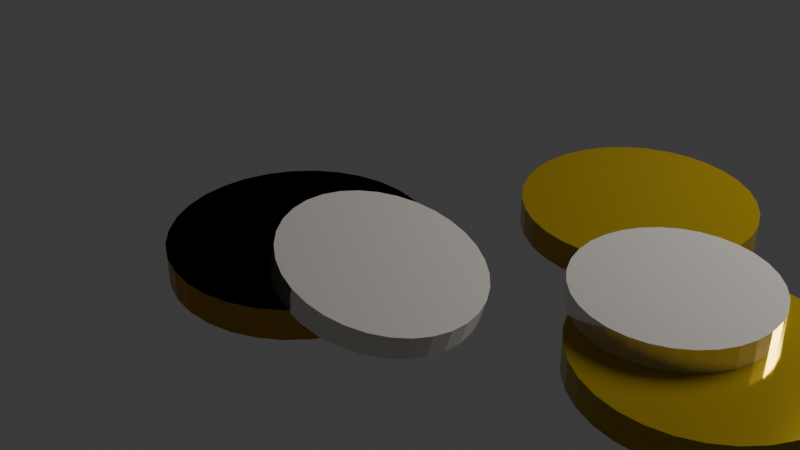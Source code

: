# Source: coins.blend  (saved by Blender 4.5.90; exported with 4.5.12 LTS)
import bpy
from mathutils import Matrix  # noqa: F401  (used for matrix-valued properties, if any)

bpy.ops.wm.read_factory_settings(use_empty=True)
scene = bpy.context.scene
scene.name = 'Scene'

# ---- collections
col_environment = bpy.data.collections.new('Environment'); scene.collection.children.link(col_environment)

# ---- materials (node trees are filled in below, after node groups)
mat_material = bpy.data.materials.new('Material')
mat_material_004 = bpy.data.materials.new('Material.004')
mat_material_005 = bpy.data.materials.new('Material.005')
mat_material_006 = bpy.data.materials.new('Material.006')
mat_material_007 = bpy.data.materials.new('Material.007')
mat_material_008 = bpy.data.materials.new('Material.008')

# ---- material node trees
mat_material.use_nodes = True; mat_material.node_tree.nodes.clear()
_N = mat_material.node_tree.nodes; _L = mat_material.node_tree.links
n0 = _N.new('ShaderNodeBsdfPrincipled'); n0.name = 'Principled BSDF'; n0.location = (10, 300)
n0.inputs[0].default_value = (0.3864, 0.2623, 0.01096, 1.0)
n0.inputs[1].default_value = 0.8
n0.inputs[2].default_value = 0.1
n1 = _N.new('ShaderNodeOutputMaterial'); n1.name = 'Material Output'; n1.location = (300, 300)
_L.new(n0.outputs[0], n1.inputs[0])
n1.is_active_output = True
mat_material_004.use_nodes = True; mat_material_004.node_tree.nodes.clear()
_N = mat_material_004.node_tree.nodes; _L = mat_material_004.node_tree.links
n0 = _N.new('ShaderNodeBsdfPrincipled'); n0.name = 'Principled BSDF'; n0.location = (10, 300)
n0.inputs[0].default_value = (0.8009, 0.4446, 0.0, 1.0)
n0.inputs[1].default_value = 0.8
n0.inputs[2].default_value = 0.1
n1 = _N.new('ShaderNodeOutputMaterial'); n1.name = 'Material Output'; n1.location = (300, 300)
_L.new(n0.outputs[0], n1.inputs[0])
n1.is_active_output = True
mat_material_005.use_nodes = True; mat_material_005.node_tree.nodes.clear()
_N = mat_material_005.node_tree.nodes; _L = mat_material_005.node_tree.links
n0 = _N.new('ShaderNodeBsdfPrincipled'); n0.name = 'Principled BSDF'; n0.location = (10, 300)
n0.inputs[0].default_value = (0.8009, 0.7475, 0.6872, 1.0)
n0.inputs[1].default_value = 0.8
n0.inputs[2].default_value = 0.1
n1 = _N.new('ShaderNodeOutputMaterial'); n1.name = 'Material Output'; n1.location = (300, 300)
_L.new(n0.outputs[0], n1.inputs[0])
n1.is_active_output = True
mat_material_006.use_nodes = True; mat_material_006.node_tree.nodes.clear()
_N = mat_material_006.node_tree.nodes; _L = mat_material_006.node_tree.links
n0 = _N.new('ShaderNodeBsdfPrincipled'); n0.name = 'Principled BSDF'; n0.location = (10, 300)
n0.inputs[0].default_value = (0.8009, 0.7475, 0.6872, 1.0)
n0.inputs[1].default_value = 0.8
n0.inputs[2].default_value = 0.1
n1 = _N.new('ShaderNodeOutputMaterial'); n1.name = 'Material Output'; n1.location = (300, 300)
_L.new(n0.outputs[0], n1.inputs[0])
n1.is_active_output = True
mat_material_007.use_nodes = True; mat_material_007.node_tree.nodes.clear()
_N = mat_material_007.node_tree.nodes; _L = mat_material_007.node_tree.links
n0 = _N.new('ShaderNodeBsdfPrincipled'); n0.name = 'Principled BSDF'; n0.location = (10, 300)
n0.inputs[0].default_value = (0.3864, 0.2623, 0.01096, 1.0)
n0.inputs[1].default_value = 0.8
n0.inputs[2].default_value = 0.1
n1 = _N.new('ShaderNodeOutputMaterial'); n1.name = 'Material Output'; n1.location = (300, 300)
_L.new(n0.outputs[0], n1.inputs[0])
n1.is_active_output = True
mat_material_008.use_nodes = True; mat_material_008.node_tree.nodes.clear()
_N = mat_material_008.node_tree.nodes; _L = mat_material_008.node_tree.links
n0 = _N.new('ShaderNodeBsdfPrincipled'); n0.name = 'Principled BSDF'; n0.location = (10, 300)
n0.inputs[0].default_value = (0.3864, 0.2623, 0.01096, 1.0)
n0.inputs[1].default_value = 0.8
n0.inputs[2].default_value = 0.1
n1 = _N.new('ShaderNodeOutputMaterial'); n1.name = 'Material Output'; n1.location = (300, 300)
_L.new(n0.outputs[0], n1.inputs[0])
n1.is_active_output = True

# ---- world
world_world = bpy.data.worlds.new('World'); scene.world = world_world
world_world.use_nodes = True; world_world.node_tree.nodes.clear()
_N = world_world.node_tree.nodes; _L = world_world.node_tree.links
n0 = _N.new('ShaderNodeOutputWorld'); n0.name = 'World Output'; n0.location = (300, 300)
n1 = _N.new('ShaderNodeBackground'); n1.name = 'Background'; n1.location = (10, 300)
n1.inputs[0].default_value = (0.05088, 0.05088, 0.05088, 1.0)
_L.new(n1.outputs[0], n0.inputs[0])
n0.is_active_output = True
world_world.color = (0.05088, 0.05088, 0.05088)
world_world.sun_shadow_jitter_overblur = 0.0

# ---- cameras
cam_camera = bpy.data.cameras.new('Camera')
cam_camera.clip_end = 100.0
cam_camera.ortho_scale = 7.314

# ---- lights
light_light = bpy.data.lights.new('Light', 'POINT')
light_light.energy = 20.0
light_light.shadow_soft_size = 0.126

# ---- meshes
me_cylinder_001 = bpy.data.meshes.new('Cylinder.001')
me_cylinder_001.from_pydata([(-0.08467, 0.02904, -0.001087), (-0.08467, 0.02904, 0.01395), (-0.07293, 0.02789, -0.001087), (-0.07293, 0.02789, 0.01395), (-0.06165, 0.02446, -0.001087), (-0.06165, 0.02446, 0.01395), (-0.05125, 0.0189, -0.001087), (-0.05125, 0.0189, 0.01395), (-0.04213, 0.01142, -0.001087), (-0.04213, 0.01142, 0.01395), (-0.03465, 0.002308, -0.001087), (-0.03465, 0.002308, 0.01395), (-0.02909, -0.008092, -0.001087), (-0.02909, -0.008092, 0.01395), (-0.02567, -0.01938, -0.001087), (-0.02567, -0.01938, 0.01395), (-0.02452, -0.03111, -0.001087), (-0.02452, -0.03111, 0.01395), (-0.02567, -0.04285, -0.001087), (-0.02567, -0.04285, 0.01395), (-0.02909, -0.05413, -0.001087), (-0.02909, -0.05413, 0.01395), (-0.03465, -0.06453, -0.001087), (-0.03465, -0.06453, 0.01395), (-0.04213, -0.07365, -0.001087), (-0.04213, -0.07365, 0.01395), (-0.05125, -0.08113, -0.001087), (-0.05125, -0.08113, 0.01395), (-0.06165, -0.08669, -0.001087), (-0.06165, -0.08669, 0.01395), (-0.07293, -0.09011, -0.001087), (-0.07293, -0.09011, 0.01395), (-0.08467, -0.09127, -0.001087), (-0.08467, -0.09127, 0.01395), (-0.09641, -0.09011, -0.001087), (-0.09641, -0.09011, 0.01395), (-0.1077, -0.08669, -0.001087), (-0.1077, -0.08669, 0.01395), (-0.1181, -0.08113, -0.001087), (-0.1181, -0.08113, 0.01395), (-0.1272, -0.07365, -0.001087), (-0.1272, -0.07365, 0.01395), (-0.1347, -0.06453, -0.001087), (-0.1347, -0.06453, 0.01395), (-0.1402, -0.05413, -0.001087), (-0.1402, -0.05413, 0.01395), (-0.1437, -0.04285, -0.001087), (-0.1437, -0.04285, 0.01395), (-0.1448, -0.03111, -0.001087), (-0.1448, -0.03111, 0.01395), (-0.1437, -0.01938, -0.001087), (-0.1437, -0.01938, 0.01395), (-0.1402, -0.008092, -0.001087), (-0.1402, -0.008092, 0.01395), (-0.1347, 0.002308, -0.001087), (-0.1347, 0.002308, 0.01395), (-0.1272, 0.01142, -0.001087), (-0.1272, 0.01142, 0.01395), (-0.1181, 0.0189, -0.001087), (-0.1181, 0.0189, 0.01395), (-0.1077, 0.02446, -0.001087), (-0.1077, 0.02446, 0.01395), (-0.09641, 0.02789, -0.001087), (-0.09641, 0.02789, 0.01395), (-0.08467, 0.02904, -0.001087), (-0.08467, 0.02904, 0.01395), (-0.07293, 0.02789, -0.001087), (-0.07293, 0.02789, 0.01395), (-0.06165, 0.02446, -0.001087), (-0.06165, 0.02446, 0.01395), (-0.05125, 0.0189, -0.001087), (-0.05125, 0.0189, 0.01395), (-0.04213, 0.01142, -0.001087), (-0.04213, 0.01142, 0.01395), (-0.03465, 0.002308, -0.001087), (-0.03465, 0.002308, 0.01395), (-0.02909, -0.008092, -0.001087), (-0.02909, -0.008092, 0.01395), (-0.02567, -0.01938, -0.001087), (-0.02567, -0.01938, 0.01395), (-0.02452, -0.03111, -0.001087), (-0.02452, -0.03111, 0.01395), (-0.02567, -0.04285, -0.001087), (-0.02567, -0.04285, 0.01395), (-0.02909, -0.05413, -0.001087), (-0.02909, -0.05413, 0.01395), (-0.03465, -0.06453, -0.001087), (-0.03465, -0.06453, 0.01395), (-0.04213, -0.07365, -0.001087), (-0.04213, -0.07365, 0.01395), (-0.05125, -0.08113, -0.001087), (-0.05125, -0.08113, 0.01395), (-0.06165, -0.08669, -0.001087), (-0.06165, -0.08669, 0.01395), (-0.07293, -0.09011, -0.001087), (-0.07293, -0.09011, 0.01395), (-0.08467, -0.09127, -0.001087), (-0.08467, -0.09127, 0.01395), (-0.09641, -0.09011, -0.001087), (-0.09641, -0.09011, 0.01395), (-0.1077, -0.08669, -0.001087), (-0.1077, -0.08669, 0.01395), (-0.1181, -0.08113, -0.001087), (-0.1181, -0.08113, 0.01395), (-0.1272, -0.07365, -0.001087), (-0.1272, -0.07365, 0.01395), (-0.1347, -0.06453, -0.001087), (-0.1347, -0.06453, 0.01395), (-0.1402, -0.05413, -0.001087), (-0.1402, -0.05413, 0.01395), (-0.1437, -0.04285, -0.001087), (-0.1437, -0.04285, 0.01395), (-0.1448, -0.03111, -0.001087), (-0.1448, -0.03111, 0.01395), (-0.1437, -0.01938, -0.001087), (-0.1437, -0.01938, 0.01395), (-0.1402, -0.008092, -0.001087), (-0.1402, -0.008092, 0.01395), (-0.1347, 0.002308, -0.001087), (-0.1347, 0.002308, 0.01395), (-0.1272, 0.01142, -0.001087), (-0.1272, 0.01142, 0.01395), (-0.1181, 0.0189, -0.001087), (-0.1181, 0.0189, 0.01395), (-0.1077, 0.02446, -0.001087), (-0.1077, 0.02446, 0.01395), (-0.09641, 0.02789, -0.001087), (-0.09641, 0.02789, 0.01395), (0.07725, 0.05789, -0.004131), (0.07725, 0.05789, 0.00768), (0.08647, 0.05698, -0.004131), (0.08647, 0.05698, 0.00768), (0.09533, 0.05429, -0.004131), (0.09533, 0.05429, 0.00768), (0.1035, 0.04993, -0.004131), (0.1035, 0.04993, 0.00768), (0.1107, 0.04405, -0.004131), (0.1107, 0.04405, 0.00768), (0.1165, 0.03689, -0.004131), (0.1165, 0.03689, 0.00768), (0.1209, 0.02872, -0.004131), (0.1209, 0.02872, 0.00768), (0.1236, 0.01986, -0.004131), (0.1236, 0.01986, 0.00768), (0.1245, 0.01064, -0.004131), (0.1245, 0.01064, 0.00768), (0.1236, 0.001428, -0.004131), (0.1236, 0.001428, 0.00768), (0.1209, -0.007435, -0.004131), (0.1209, -0.007435, 0.00768), (0.1165, -0.0156, -0.004131), (0.1165, -0.0156, 0.00768), (0.1107, -0.02276, -0.004131), (0.1107, -0.02276, 0.00768), (0.1035, -0.02864, -0.004131), (0.1035, -0.02864, 0.00768), (0.09533, -0.033, -0.004131), (0.09533, -0.033, 0.00768), (0.08647, -0.03569, -0.004131), (0.08647, -0.03569, 0.00768), (0.07725, -0.0366, -0.004131), (0.07725, -0.0366, 0.00768), (0.06804, -0.03569, -0.004131), (0.06804, -0.03569, 0.00768), (0.05917, -0.033, -0.004131), (0.05917, -0.033, 0.00768), (0.05101, -0.02864, -0.004131), (0.05101, -0.02864, 0.00768), (0.04385, -0.02276, -0.004131), (0.04385, -0.02276, 0.00768), (0.03797, -0.0156, -0.004131), (0.03797, -0.0156, 0.00768), (0.03361, -0.007435, -0.004131), (0.03361, -0.007435, 0.00768), (0.03092, 0.001428, -0.004131), (0.03092, 0.001428, 0.00768), (0.03001, 0.01064, -0.004131), (0.03001, 0.01064, 0.00768), (0.03092, 0.01986, -0.004131), (0.03092, 0.01986, 0.00768), (0.03361, 0.02872, -0.004131), (0.03361, 0.02872, 0.00768), (0.03797, 0.03689, -0.004131), (0.03797, 0.03689, 0.00768), (0.04385, 0.04405, -0.004131), (0.04385, 0.04405, 0.00768), (0.05101, 0.04993, -0.004131), (0.05101, 0.04993, 0.00768), (0.05917, 0.05429, -0.004131), (0.05917, 0.05429, 0.00768), (0.06804, 0.05698, -0.004131), (0.06804, 0.05698, 0.00768), (-0.03699, 0.004877, 0.008109), (-0.03395, 0.004702, 0.01952), (-0.02817, 0.003358, 0.005732), (-0.02513, 0.003183, 0.01714), (-0.01981, 8.592e-05, 0.003452), (-0.01677, -8.856e-05, 0.01486), (-0.01224, -0.004813, 0.001356), (-0.009195, -0.004988, 0.01277), (-0.00574, -0.01115, -0.0004757), (-0.002695, -0.01133, 0.01093), (-0.0005645, -0.01868, -0.001972), (0.00248, -0.01886, 0.009439), (0.003087, -0.02712, -0.003075), (0.006132, -0.0273, 0.008335), (0.005075, -0.03614, -0.003743), (0.008119, -0.03632, 0.007667), (0.005322, -0.0454, -0.003951), (0.008367, -0.04557, 0.007459), (0.00382, -0.05453, -0.00369), (0.006864, -0.05471, 0.007721), (0.000625, -0.0632, -0.00297), (0.00367, -0.06337, 0.00844), (-0.004139, -0.07106, -0.001819), (-0.001094, -0.07123, 0.009591), (-0.01029, -0.07781, -0.0002811), (-0.007244, -0.07798, 0.01113), (-0.01759, -0.08319, 0.001584), (-0.01454, -0.08337, 0.01299), (-0.02576, -0.087, 0.003706), (-0.02271, -0.08718, 0.01512), (-0.03448, -0.0891, 0.006002), (-0.03144, -0.08927, 0.01741), (-0.04343, -0.08939, 0.008384), (-0.04038, -0.08956, 0.01979), (-0.05225, -0.08787, 0.01076), (-0.0492, -0.08805, 0.02217), (-0.06061, -0.0846, 0.01304), (-0.05756, -0.08477, 0.02445), (-0.06818, -0.0797, 0.01514), (-0.06514, -0.07987, 0.02655), (-0.07468, -0.07336, 0.01697), (-0.07164, -0.07354, 0.02838), (-0.07986, -0.06583, 0.01846), (-0.07681, -0.066, 0.02987), (-0.08351, -0.05739, 0.01957), (-0.08046, -0.05756, 0.03098), (-0.0855, -0.04837, 0.02024), (-0.08245, -0.04854, 0.03165), (-0.08574, -0.03911, 0.02044), (-0.0827, -0.03929, 0.03185), (-0.08424, -0.02998, 0.02018), (-0.0812, -0.03015, 0.03159), (-0.08105, -0.02132, 0.01946), (-0.078, -0.02149, 0.03087), (-0.07628, -0.01346, 0.01831), (-0.07324, -0.01363, 0.02972), (-0.07013, -0.006706, 0.01677), (-0.06709, -0.00688, 0.02818), (-0.06283, -0.001321, 0.01491), (-0.05979, -0.001495, 0.02632), (-0.05466, 0.002492, 0.01279), (-0.05162, 0.002317, 0.0242), (-0.04594, 0.004584, 0.01049), (-0.04289, 0.00441, 0.0219), (0.09756, 0.0478, -0.01921), (0.09756, 0.0478, -0.004168), (0.1093, 0.04665, -0.01921), (0.1093, 0.04665, -0.004168), (0.1206, 0.04322, -0.01921), (0.1206, 0.04322, -0.004168), (0.131, 0.03766, -0.01921), (0.131, 0.03766, -0.004168), (0.1401, 0.03018, -0.01921), (0.1401, 0.03018, -0.004168), (0.1476, 0.02107, -0.01921), (0.1476, 0.02107, -0.004168), (0.1531, 0.01067, -0.01921), (0.1531, 0.01067, -0.004168), (0.1566, -0.0006162, -0.01921), (0.1566, -0.0006162, -0.004168), (0.1577, -0.01235, -0.01921), (0.1577, -0.01235, -0.004168), (0.1566, -0.02409, -0.01921), (0.1566, -0.02409, -0.004168), (0.1531, -0.03537, -0.01921), (0.1531, -0.03537, -0.004168), (0.1476, -0.04577, -0.01921), (0.1476, -0.04577, -0.004168), (0.1401, -0.05489, -0.01921), (0.1401, -0.05489, -0.004168), (0.131, -0.06237, -0.01921), (0.131, -0.06237, -0.004168), (0.1206, -0.06793, -0.01921), (0.1206, -0.06793, -0.004168), (0.1093, -0.07135, -0.01921), (0.1093, -0.07135, -0.004168), (0.09756, -0.07251, -0.01921), (0.09756, -0.07251, -0.004168), (0.08583, -0.07135, -0.01921), (0.08583, -0.07135, -0.004168), (0.07454, -0.06793, -0.01921), (0.07454, -0.06793, -0.004168), (0.06414, -0.06237, -0.01921), (0.06414, -0.06237, -0.004168), (0.05503, -0.05489, -0.01921), (0.05503, -0.05489, -0.004168), (0.04754, -0.04577, -0.01921), (0.04754, -0.04577, -0.004168), (0.04199, -0.03537, -0.01921), (0.04199, -0.03537, -0.004168), (0.03856, -0.02409, -0.01921), (0.03856, -0.02409, -0.004168), (0.03741, -0.01235, -0.01921), (0.03741, -0.01235, -0.004168), (0.03856, -0.0006162, -0.01921), (0.03856, -0.0006162, -0.004168), (0.04199, 0.01067, -0.01921), (0.04199, 0.01067, -0.004168), (0.04754, 0.02107, -0.01921), (0.04754, 0.02107, -0.004168), (0.05503, 0.03018, -0.01921), (0.05503, 0.03018, -0.004168), (0.06414, 0.03766, -0.01921), (0.06414, 0.03766, -0.004168), (0.07454, 0.04322, -0.01921), (0.07454, 0.04322, -0.004168), (0.08583, 0.04665, -0.01921), (0.08583, 0.04665, -0.004168), (0.03858, 0.162, -0.02223), (0.03858, 0.162, -0.007193), (0.05032, 0.1609, -0.02223), (0.05032, 0.1609, -0.007193), (0.0616, 0.1574, -0.02223), (0.0616, 0.1574, -0.007193), (0.072, 0.1519, -0.02223), (0.072, 0.1519, -0.007193), (0.08112, 0.1444, -0.02223), (0.08112, 0.1444, -0.007193), (0.0886, 0.1353, -0.02223), (0.0886, 0.1353, -0.007193), (0.09416, 0.1249, -0.02223), (0.09416, 0.1249, -0.007193), (0.09758, 0.1136, -0.02223), (0.09758, 0.1136, -0.007193), (0.09874, 0.1019, -0.02223), (0.09874, 0.1019, -0.007193), (0.09758, 0.09013, -0.02223), (0.09758, 0.09013, -0.007193), (0.09416, 0.07884, -0.02223), (0.09416, 0.07884, -0.007193), (0.0886, 0.06844, -0.02223), (0.0886, 0.06844, -0.007193), (0.08112, 0.05932, -0.02223), (0.08112, 0.05932, -0.007193), (0.072, 0.05184, -0.02223), (0.072, 0.05184, -0.007193), (0.0616, 0.04629, -0.02223), (0.0616, 0.04629, -0.007193), (0.05032, 0.04286, -0.02223), (0.05032, 0.04286, -0.007193), (0.03858, 0.04171, -0.02223), (0.03858, 0.04171, -0.007193), (0.02685, 0.04286, -0.02223), (0.02685, 0.04286, -0.007193), (0.01556, 0.04629, -0.02223), (0.01556, 0.04629, -0.007193), (0.005164, 0.05184, -0.02223), (0.005164, 0.05184, -0.007193), (-0.003951, 0.05932, -0.02223), (-0.003951, 0.05932, -0.007193), (-0.01143, 0.06844, -0.02223), (-0.01143, 0.06844, -0.007193), (-0.01699, 0.07884, -0.02223), (-0.01699, 0.07884, -0.007193), (-0.02041, 0.09013, -0.02223), (-0.02041, 0.09013, -0.007193), (-0.02157, 0.1019, -0.02223), (-0.02157, 0.1019, -0.007193), (-0.02041, 0.1136, -0.02223), (-0.02041, 0.1136, -0.007193), (-0.01699, 0.1249, -0.02223), (-0.01699, 0.1249, -0.007193), (-0.01143, 0.1353, -0.02223), (-0.01143, 0.1353, -0.007193), (-0.003951, 0.1444, -0.02223), (-0.003951, 0.1444, -0.007193), (0.005164, 0.1519, -0.02223), (0.005164, 0.1519, -0.007193), (0.01556, 0.1574, -0.02223), (0.01556, 0.1574, -0.007193), (0.02685, 0.1609, -0.02223), (0.02685, 0.1609, -0.007193)], [], [(0, 1, 3, 2), (2, 3, 5, 4), (4, 5, 7, 6), (6, 7, 9, 8), (8, 9, 11, 10), (10, 11, 13, 12), (12, 13, 15, 14), (14, 15, 17, 16), (16, 17, 19, 18), (18, 19, 21, 20), (20, 21, 23, 22), (22, 23, 25, 24), (24, 25, 27, 26), (26, 27, 29, 28), (28, 29, 31, 30), (30, 31, 33, 32), (32, 33, 35, 34), (34, 35, 37, 36), (36, 37, 39, 38), (38, 39, 41, 40), (40, 41, 43, 42), (42, 43, 45, 44), (44, 45, 47, 46), (46, 47, 49, 48), (48, 49, 51, 50), (50, 51, 53, 52), (52, 53, 55, 54), (54, 55, 57, 56), (56, 57, 59, 58), (58, 59, 61, 60), (3, 1, 63, 61, 59, 57, 55, 53, 51, 49, 47, 45, 43, 41, 39, 37, 35, 33, 31, 29, 27, 25, 23, 21, 19, 17, 15, 13, 11, 9, 7, 5), (60, 61, 63, 62), (62, 63, 1, 0), (0, 2, 4, 6, 8, 10, 12, 14, 16, 18, 20, 22, 24, 26, 28, 30, 32, 34, 36, 38, 40, 42, 44, 46, 48, 50, 52, 54, 56, 58, 60, 62), (64, 65, 67, 66), (66, 67, 69, 68), (68, 69, 71, 70), (70, 71, 73, 72), (72, 73, 75, 74), (74, 75, 77, 76), (76, 77, 79, 78), (78, 79, 81, 80), (80, 81, 83, 82), (82, 83, 85, 84), (84, 85, 87, 86), (86, 87, 89, 88), (88, 89, 91, 90), (90, 91, 93, 92), (92, 93, 95, 94), (94, 95, 97, 96), (96, 97, 99, 98), (98, 99, 101, 100), (100, 101, 103, 102), (102, 103, 105, 104), (104, 105, 107, 106), (106, 107, 109, 108), (108, 109, 111, 110), (110, 111, 113, 112), (112, 113, 115, 114), (114, 115, 117, 116), (116, 117, 119, 118), (118, 119, 121, 120), (120, 121, 123, 122), (122, 123, 125, 124), (67, 65, 127, 125, 123, 121, 119, 117, 115, 113, 111, 109, 107, 105, 103, 101, 99, 97, 95, 93, 91, 89, 87, 85, 83, 81, 79, 77, 75, 73, 71, 69), (124, 125, 127, 126), (126, 127, 65, 64), (64, 66, 68, 70, 72, 74, 76, 78, 80, 82, 84, 86, 88, 90, 92, 94, 96, 98, 100, 102, 104, 106, 108, 110, 112, 114, 116, 118, 120, 122, 124, 126), (128, 129, 131, 130), (130, 131, 133, 132), (132, 133, 135, 134), (134, 135, 137, 136), (136, 137, 139, 138), (138, 139, 141, 140), (140, 141, 143, 142), (142, 143, 145, 144), (144, 145, 147, 146), (146, 147, 149, 148), (148, 149, 151, 150), (150, 151, 153, 152), (152, 153, 155, 154), (154, 155, 157, 156), (156, 157, 159, 158), (158, 159, 161, 160), (160, 161, 163, 162), (162, 163, 165, 164), (164, 165, 167, 166), (166, 167, 169, 168), (168, 169, 171, 170), (170, 171, 173, 172), (172, 173, 175, 174), (174, 175, 177, 176), (176, 177, 179, 178), (178, 179, 181, 180), (180, 181, 183, 182), (182, 183, 185, 184), (184, 185, 187, 186), (186, 187, 189, 188), (131, 129, 191, 189, 187, 185, 183, 181, 179, 177, 175, 173, 171, 169, 167, 165, 163, 161, 159, 157, 155, 153, 151, 149, 147, 145, 143, 141, 139, 137, 135, 133), (188, 189, 191, 190), (190, 191, 129, 128), (128, 130, 132, 134, 136, 138, 140, 142, 144, 146, 148, 150, 152, 154, 156, 158, 160, 162, 164, 166, 168, 170, 172, 174, 176, 178, 180, 182, 184, 186, 188, 190), (192, 193, 195, 194), (194, 195, 197, 196), (196, 197, 199, 198), (198, 199, 201, 200), (200, 201, 203, 202), (202, 203, 205, 204), (204, 205, 207, 206), (206, 207, 209, 208), (208, 209, 211, 210), (210, 211, 213, 212), (212, 213, 215, 214), (214, 215, 217, 216), (216, 217, 219, 218), (218, 219, 221, 220), (220, 221, 223, 222), (222, 223, 225, 224), (224, 225, 227, 226), (226, 227, 229, 228), (228, 229, 231, 230), (230, 231, 233, 232), (232, 233, 235, 234), (234, 235, 237, 236), (236, 237, 239, 238), (238, 239, 241, 240), (240, 241, 243, 242), (242, 243, 245, 244), (244, 245, 247, 246), (246, 247, 249, 248), (248, 249, 251, 250), (250, 251, 253, 252), (195, 193, 255, 253, 251, 249, 247, 245, 243, 241, 239, 237, 235, 233, 231, 229, 227, 225, 223, 221, 219, 217, 215, 213, 211, 209, 207, 205, 203, 201, 199, 197), (252, 253, 255, 254), (254, 255, 193, 192), (192, 194, 196, 198, 200, 202, 204, 206, 208, 210, 212, 214, 216, 218, 220, 222, 224, 226, 228, 230, 232, 234, 236, 238, 240, 242, 244, 246, 248, 250, 252, 254), (256, 257, 259, 258), (258, 259, 261, 260), (260, 261, 263, 262), (262, 263, 265, 264), (264, 265, 267, 266), (266, 267, 269, 268), (268, 269, 271, 270), (270, 271, 273, 272), (272, 273, 275, 274), (274, 275, 277, 276), (276, 277, 279, 278), (278, 279, 281, 280), (280, 281, 283, 282), (282, 283, 285, 284), (284, 285, 287, 286), (286, 287, 289, 288), (288, 289, 291, 290), (290, 291, 293, 292), (292, 293, 295, 294), (294, 295, 297, 296), (296, 297, 299, 298), (298, 299, 301, 300), (300, 301, 303, 302), (302, 303, 305, 304), (304, 305, 307, 306), (306, 307, 309, 308), (308, 309, 311, 310), (310, 311, 313, 312), (312, 313, 315, 314), (314, 315, 317, 316), (259, 257, 319, 317, 315, 313, 311, 309, 307, 305, 303, 301, 299, 297, 295, 293, 291, 289, 287, 285, 283, 281, 279, 277, 275, 273, 271, 269, 267, 265, 263, 261), (316, 317, 319, 318), (318, 319, 257, 256), (256, 258, 260, 262, 264, 266, 268, 270, 272, 274, 276, 278, 280, 282, 284, 286, 288, 290, 292, 294, 296, 298, 300, 302, 304, 306, 308, 310, 312, 314, 316, 318), (320, 321, 323, 322), (322, 323, 325, 324), (324, 325, 327, 326), (326, 327, 329, 328), (328, 329, 331, 330), (330, 331, 333, 332), (332, 333, 335, 334), (334, 335, 337, 336), (336, 337, 339, 338), (338, 339, 341, 340), (340, 341, 343, 342), (342, 343, 345, 344), (344, 345, 347, 346), (346, 347, 349, 348), (348, 349, 351, 350), (350, 351, 353, 352), (352, 353, 355, 354), (354, 355, 357, 356), (356, 357, 359, 358), (358, 359, 361, 360), (360, 361, 363, 362), (362, 363, 365, 364), (364, 365, 367, 366), (366, 367, 369, 368), (368, 369, 371, 370), (370, 371, 373, 372), (372, 373, 375, 374), (374, 375, 377, 376), (376, 377, 379, 378), (378, 379, 381, 380), (323, 321, 383, 381, 379, 377, 375, 373, 371, 369, 367, 365, 363, 361, 359, 357, 355, 353, 351, 349, 347, 345, 343, 341, 339, 337, 335, 333, 331, 329, 327, 325), (380, 381, 383, 382), (382, 383, 321, 320), (320, 322, 324, 326, 328, 330, 332, 334, 336, 338, 340, 342, 344, 346, 348, 350, 352, 354, 356, 358, 360, 362, 364, 366, 368, 370, 372, 374, 376, 378, 380, 382)])
me_cylinder_001.polygons.foreach_set('material_index', [0, 0, 0, 0, 0, 0, 0, 0, 0, 0, 0, 0, 0, 0, 0, 0, 0, 0, 0, 0, 0, 0, 0, 0, 0, 0, 0, 0, 0, 0, 0, 0, 0, 0, 1, 1, 1, 1, 1, 1, 1, 1, 1, 1, 1, 1, 1, 1, 1, 1, 1, 1, 1, 1, 1, 1, 1, 1, 1, 1, 1, 1, 1, 1, 1, 1, 1, 1, 2, 2, 2, 2, 2, 2, 2, 2, 2, 2, 2, 2, 2, 2, 2, 2, 2, 2, 2, 2, 2, 2, 2, 2, 2, 2, 2, 2, 2, 2, 2, 2, 2, 2, 3, 3, 3, 3, 3, 3, 3, 3, 3, 3, 3, 3, 3, 3, 3, 3, 3, 3, 3, 3, 3, 3, 3, 3, 3, 3, 3, 3, 3, 3, 3, 3, 3, 3, 4, 4, 4, 4, 4, 4, 4, 4, 4, 4, 4, 4, 4, 4, 4, 4, 4, 4, 4, 4, 4, 4, 4, 4, 4, 4, 4, 4, 4, 4, 4, 4, 4, 4, 5, 5, 5, 5, 5, 5, 5, 5, 5, 5, 5, 5, 5, 5, 5, 5, 5, 5, 5, 5, 5, 5, 5, 5, 5, 5, 5, 5, 5, 5, 5, 5, 5, 5])
_uv = me_cylinder_001.uv_layers.new(name='UVMap')
_uv.uv.foreach_set('vector', [1.0, 0.5, 1.0, 1.0, 0.9688, 1.0, 0.9688, 0.5, 0.9688, 0.5, 0.9688, 1.0, 0.9375, 1.0, 0.9375, 0.5, 0.9375, 0.5, 0.9375, 1.0, 0.9062, 1.0, 0.9062, 0.5, 0.9062, 0.5, 0.9062, 1.0, 0.875, 1.0, 0.875, 0.5, 0.875, 0.5, 0.875, 1.0, 0.8438, 1.0, 0.8438, 0.5, 0.8438, 0.5, 0.8438, 1.0, 0.8125, 1.0, 0.8125, 0.5, 0.8125, 0.5, 0.8125, 1.0, 0.7812, 1.0, 0.7812, 0.5, 0.7812, 0.5, 0.7812, 1.0, 0.75, 1.0, 0.75, 0.5, 0.75, 0.5, 0.75, 1.0, 0.7188, 1.0, 0.7188, 0.5, 0.7188, 0.5, 0.7188, 1.0, 0.6875, 1.0, 0.6875, 0.5, 0.6875, 0.5, 0.6875, 1.0, 0.6562, 1.0, 0.6562, 0.5, 0.6562, 0.5, 0.6562, 1.0, 0.625, 1.0, 0.625, 0.5, 0.625, 0.5, 0.625, 1.0, 0.5938, 1.0, 0.5938, 0.5, 0.5938, 0.5, 0.5938, 1.0, 0.5625, 1.0, 0.5625, 0.5, 0.5625, 0.5, 0.5625, 1.0, 0.5312, 1.0, 0.5312, 0.5, 0.5312, 0.5, 0.5312, 1.0, 0.5, 1.0, 0.5, 0.5, 0.5, 0.5, 0.5, 1.0, 0.4688, 1.0, 0.4688, 0.5, 0.4688, 0.5, 0.4688, 1.0, 0.4375, 1.0, 0.4375, 0.5, 0.4375, 0.5, 0.4375, 1.0, 0.4062, 1.0, 0.4062, 0.5, 0.4062, 0.5, 0.4062, 1.0, 0.375, 1.0, 0.375, 0.5, 0.375, 0.5, 0.375, 1.0, 0.3438, 1.0, 0.3438, 0.5, 0.3438, 0.5, 0.3438, 1.0, 0.3125, 1.0, 0.3125, 0.5, 0.3125, 0.5, 0.3125, 1.0, 0.2812, 1.0, 0.2812, 0.5, 0.2812, 0.5, 0.2812, 1.0, 0.25, 1.0, 0.25, 0.5, 0.25, 0.5, 0.25, 1.0, 0.2188, 1.0, 0.2188, 0.5, 0.2188, 0.5, 0.2188, 1.0, 0.1875, 1.0, 0.1875, 0.5, 0.1875, 0.5, 0.1875, 1.0, 0.1562, 1.0, 0.1562, 0.5, 0.1562, 0.5, 0.1562, 1.0, 0.125, 1.0, 0.125, 0.5, 0.125, 0.5, 0.125, 1.0, 0.09375, 1.0, 0.09375, 0.5, 0.09375, 0.5, 0.09375, 1.0, 0.0625, 1.0, 0.0625, 0.5, 0.2968, 0.4854, 0.25, 0.49, 0.2032, 0.4854, 0.1582, 0.4717, 0.1167, 0.4496, 0.08029, 0.4197, 0.05045, 0.3833, 0.02827, 0.3418, 0.01461, 0.2968, 0.01, 0.25, 0.01461, 0.2032, 0.02827, 0.1582, 0.05045, 0.1167, 0.08029, 0.08029, 0.1167, 0.05045, 0.1582, 0.02827, 0.2032, 0.01461, 0.25, 0.01, 0.2968, 0.01461, 0.3418, 0.02827, 0.3833, 0.05045, 0.4197, 0.08029, 0.4496, 0.1167, 0.4717, 0.1582, 0.4854, 0.2032, 0.49, 0.25, 0.4854, 0.2968, 0.4717, 0.3418, 0.4496, 0.3833, 0.4197, 0.4197, 0.3833, 0.4496, 0.3418, 0.4717, 0.0625, 0.5, 0.0625, 1.0, 0.03125, 1.0, 0.03125, 0.5, 0.03125, 0.5, 0.03125, 1.0, 0.0, 1.0, 0.0, 0.5, 0.75, 0.49, 0.7968, 0.4854, 0.8418, 0.4717, 0.8833, 0.4496, 0.9197, 0.4197, 0.9496, 0.3833, 0.9717, 0.3418, 0.9854, 0.2968, 0.99, 0.25, 0.9854, 0.2032, 0.9717, 0.1582, 0.9496, 0.1167, 0.9197, 0.08029, 0.8833, 0.05045, 0.8418, 0.02827, 0.7968, 0.01461, 0.75, 0.01, 0.7032, 0.01461, 0.6582, 0.02827, 0.6167, 0.05045, 0.5803, 0.08029, 0.5504, 0.1167, 0.5283, 0.1582, 0.5146, 0.2032, 0.51, 0.25, 0.5146, 0.2968, 0.5283, 0.3418, 0.5504, 0.3833, 0.5803, 0.4197, 0.6167, 0.4496, 0.6582, 0.4717, 0.7032, 0.4854, 1.0, 0.5, 1.0, 1.0, 0.9688, 1.0, 0.9688, 0.5, 0.9688, 0.5, 0.9688, 1.0, 0.9375, 1.0, 0.9375, 0.5, 0.9375, 0.5, 0.9375, 1.0, 0.9062, 1.0, 0.9062, 0.5, 0.9062, 0.5, 0.9062, 1.0, 0.875, 1.0, 0.875, 0.5, 0.875, 0.5, 0.875, 1.0, 0.8438, 1.0, 0.8438, 0.5, 0.8438, 0.5, 0.8438, 1.0, 0.8125, 1.0, 0.8125, 0.5, 0.8125, 0.5, 0.8125, 1.0, 0.7812, 1.0, 0.7812, 0.5, 0.7812, 0.5, 0.7812, 1.0, 0.75, 1.0, 0.75, 0.5, 0.75, 0.5, 0.75, 1.0, 0.7188, 1.0, 0.7188, 0.5, 0.7188, 0.5, 0.7188, 1.0, 0.6875, 1.0, 0.6875, 0.5, 0.6875, 0.5, 0.6875, 1.0, 0.6562, 1.0, 0.6562, 0.5, 0.6562, 0.5, 0.6562, 1.0, 0.625, 1.0, 0.625, 0.5, 0.625, 0.5, 0.625, 1.0, 0.5938, 1.0, 0.5938, 0.5, 0.5938, 0.5, 0.5938, 1.0, 0.5625, 1.0, 0.5625, 0.5, 0.5625, 0.5, 0.5625, 1.0, 0.5312, 1.0, 0.5312, 0.5, 0.5312, 0.5, 0.5312, 1.0, 0.5, 1.0, 0.5, 0.5, 0.5, 0.5, 0.5, 1.0, 0.4688, 1.0, 0.4688, 0.5, 0.4688, 0.5, 0.4688, 1.0, 0.4375, 1.0, 0.4375, 0.5, 0.4375, 0.5, 0.4375, 1.0, 0.4062, 1.0, 0.4062, 0.5, 0.4062, 0.5, 0.4062, 1.0, 0.375, 1.0, 0.375, 0.5, 0.375, 0.5, 0.375, 1.0, 0.3438, 1.0, 0.3438, 0.5, 0.3438, 0.5, 0.3438, 1.0, 0.3125, 1.0, 0.3125, 0.5, 0.3125, 0.5, 0.3125, 1.0, 0.2812, 1.0, 0.2812, 0.5, 0.2812, 0.5, 0.2812, 1.0, 0.25, 1.0, 0.25, 0.5, 0.25, 0.5, 0.25, 1.0, 0.2188, 1.0, 0.2188, 0.5, 0.2188, 0.5, 0.2188, 1.0, 0.1875, 1.0, 0.1875, 0.5, 0.1875, 0.5, 0.1875, 1.0, 0.1562, 1.0, 0.1562, 0.5, 0.1562, 0.5, 0.1562, 1.0, 0.125, 1.0, 0.125, 0.5, 0.125, 0.5, 0.125, 1.0, 0.09375, 1.0, 0.09375, 0.5, 0.09375, 0.5, 0.09375, 1.0, 0.0625, 1.0, 0.0625, 0.5, 0.2968, 0.4854, 0.25, 0.49, 0.2032, 0.4854, 0.1582, 0.4717, 0.1167, 0.4496, 0.08029, 0.4197, 0.05045, 0.3833, 0.02827, 0.3418, 0.01461, 0.2968, 0.01, 0.25, 0.01461, 0.2032, 0.02827, 0.1582, 0.05045, 0.1167, 0.08029, 0.08029, 0.1167, 0.05045, 0.1582, 0.02827, 0.2032, 0.01461, 0.25, 0.01, 0.2968, 0.01461, 0.3418, 0.02827, 0.3833, 0.05045, 0.4197, 0.08029, 0.4496, 0.1167, 0.4717, 0.1582, 0.4854, 0.2032, 0.49, 0.25, 0.4854, 0.2968, 0.4717, 0.3418, 0.4496, 0.3833, 0.4197, 0.4197, 0.3833, 0.4496, 0.3418, 0.4717, 0.0625, 0.5, 0.0625, 1.0, 0.03125, 1.0, 0.03125, 0.5, 0.03125, 0.5, 0.03125, 1.0, 0.0, 1.0, 0.0, 0.5, 0.75, 0.49, 0.7968, 0.4854, 0.8418, 0.4717, 0.8833, 0.4496, 0.9197, 0.4197, 0.9496, 0.3833, 0.9717, 0.3418, 0.9854, 0.2968, 0.99, 0.25, 0.9854, 0.2032, 0.9717, 0.1582, 0.9496, 0.1167, 0.9197, 0.08029, 0.8833, 0.05045, 0.8418, 0.02827, 0.7968, 0.01461, 0.75, 0.01, 0.7032, 0.01461, 0.6582, 0.02827, 0.6167, 0.05045, 0.5803, 0.08029, 0.5504, 0.1167, 0.5283, 0.1582, 0.5146, 0.2032, 0.51, 0.25, 0.5146, 0.2968, 0.5283, 0.3418, 0.5504, 0.3833, 0.5803, 0.4197, 0.6167, 0.4496, 0.6582, 0.4717, 0.7032, 0.4854, 1.0, 0.5, 1.0, 1.0, 0.9688, 1.0, 0.9688, 0.5, 0.9688, 0.5, 0.9688, 1.0, 0.9375, 1.0, 0.9375, 0.5, 0.9375, 0.5, 0.9375, 1.0, 0.9062, 1.0, 0.9062, 0.5, 0.9062, 0.5, 0.9062, 1.0, 0.875, 1.0, 0.875, 0.5, 0.875, 0.5, 0.875, 1.0, 0.8438, 1.0, 0.8438, 0.5, 0.8438, 0.5, 0.8438, 1.0, 0.8125, 1.0, 0.8125, 0.5, 0.8125, 0.5, 0.8125, 1.0, 0.7812, 1.0, 0.7812, 0.5, 0.7812, 0.5, 0.7812, 1.0, 0.75, 1.0, 0.75, 0.5, 0.75, 0.5, 0.75, 1.0, 0.7188, 1.0, 0.7188, 0.5, 0.7188, 0.5, 0.7188, 1.0, 0.6875, 1.0, 0.6875, 0.5, 0.6875, 0.5, 0.6875, 1.0, 0.6562, 1.0, 0.6562, 0.5, 0.6562, 0.5, 0.6562, 1.0, 0.625, 1.0, 0.625, 0.5, 0.625, 0.5, 0.625, 1.0, 0.5938, 1.0, 0.5938, 0.5, 0.5938, 0.5, 0.5938, 1.0, 0.5625, 1.0, 0.5625, 0.5, 0.5625, 0.5, 0.5625, 1.0, 0.5312, 1.0, 0.5312, 0.5, 0.5312, 0.5, 0.5312, 1.0, 0.5, 1.0, 0.5, 0.5, 0.5, 0.5, 0.5, 1.0, 0.4688, 1.0, 0.4688, 0.5, 0.4688, 0.5, 0.4688, 1.0, 0.4375, 1.0, 0.4375, 0.5, 0.4375, 0.5, 0.4375, 1.0, 0.4062, 1.0, 0.4062, 0.5, 0.4062, 0.5, 0.4062, 1.0, 0.375, 1.0, 0.375, 0.5, 0.375, 0.5, 0.375, 1.0, 0.3438, 1.0, 0.3438, 0.5, 0.3438, 0.5, 0.3438, 1.0, 0.3125, 1.0, 0.3125, 0.5, 0.3125, 0.5, 0.3125, 1.0, 0.2812, 1.0, 0.2812, 0.5, 0.2812, 0.5, 0.2812, 1.0, 0.25, 1.0, 0.25, 0.5, 0.25, 0.5, 0.25, 1.0, 0.2188, 1.0, 0.2188, 0.5, 0.2188, 0.5, 0.2188, 1.0, 0.1875, 1.0, 0.1875, 0.5, 0.1875, 0.5, 0.1875, 1.0, 0.1562, 1.0, 0.1562, 0.5, 0.1562, 0.5, 0.1562, 1.0, 0.125, 1.0, 0.125, 0.5, 0.125, 0.5, 0.125, 1.0, 0.09375, 1.0, 0.09375, 0.5, 0.09375, 0.5, 0.09375, 1.0, 0.0625, 1.0, 0.0625, 0.5, 0.2968, 0.4854, 0.25, 0.49, 0.2032, 0.4854, 0.1582, 0.4717, 0.1167, 0.4496, 0.08029, 0.4197, 0.05045, 0.3833, 0.02827, 0.3418, 0.01461, 0.2968, 0.01, 0.25, 0.01461, 0.2032, 0.02827, 0.1582, 0.05045, 0.1167, 0.08029, 0.08029, 0.1167, 0.05045, 0.1582, 0.02827, 0.2032, 0.01461, 0.25, 0.01, 0.2968, 0.01461, 0.3418, 0.02827, 0.3833, 0.05045, 0.4197, 0.08029, 0.4496, 0.1167, 0.4717, 0.1582, 0.4854, 0.2032, 0.49, 0.25, 0.4854, 0.2968, 0.4717, 0.3418, 0.4496, 0.3833, 0.4197, 0.4197, 0.3833, 0.4496, 0.3418, 0.4717, 0.0625, 0.5, 0.0625, 1.0, 0.03125, 1.0, 0.03125, 0.5, 0.03125, 0.5, 0.03125, 1.0, 0.0, 1.0, 0.0, 0.5, 0.75, 0.49, 0.7968, 0.4854, 0.8418, 0.4717, 0.8833, 0.4496, 0.9197, 0.4197, 0.9496, 0.3833, 0.9717, 0.3418, 0.9854, 0.2968, 0.99, 0.25, 0.9854, 0.2032, 0.9717, 0.1582, 0.9496, 0.1167, 0.9197, 0.08029, 0.8833, 0.05045, 0.8418, 0.02827, 0.7968, 0.01461, 0.75, 0.01, 0.7032, 0.01461, 0.6582, 0.02827, 0.6167, 0.05045, 0.5803, 0.08029, 0.5504, 0.1167, 0.5283, 0.1582, 0.5146, 0.2032, 0.51, 0.25, 0.5146, 0.2968, 0.5283, 0.3418, 0.5504, 0.3833, 0.5803, 0.4197, 0.6167, 0.4496, 0.6582, 0.4717, 0.7032, 0.4854, 1.0, 0.5, 1.0, 1.0, 0.9688, 1.0, 0.9688, 0.5, 0.9688, 0.5, 0.9688, 1.0, 0.9375, 1.0, 0.9375, 0.5, 0.9375, 0.5, 0.9375, 1.0, 0.9062, 1.0, 0.9062, 0.5, 0.9062, 0.5, 0.9062, 1.0, 0.875, 1.0, 0.875, 0.5, 0.875, 0.5, 0.875, 1.0, 0.8438, 1.0, 0.8438, 0.5, 0.8438, 0.5, 0.8438, 1.0, 0.8125, 1.0, 0.8125, 0.5, 0.8125, 0.5, 0.8125, 1.0, 0.7812, 1.0, 0.7812, 0.5, 0.7812, 0.5, 0.7812, 1.0, 0.75, 1.0, 0.75, 0.5, 0.75, 0.5, 0.75, 1.0, 0.7188, 1.0, 0.7188, 0.5, 0.7188, 0.5, 0.7188, 1.0, 0.6875, 1.0, 0.6875, 0.5, 0.6875, 0.5, 0.6875, 1.0, 0.6562, 1.0, 0.6562, 0.5, 0.6562, 0.5, 0.6562, 1.0, 0.625, 1.0, 0.625, 0.5, 0.625, 0.5, 0.625, 1.0, 0.5938, 1.0, 0.5938, 0.5, 0.5938, 0.5, 0.5938, 1.0, 0.5625, 1.0, 0.5625, 0.5, 0.5625, 0.5, 0.5625, 1.0, 0.5312, 1.0, 0.5312, 0.5, 0.5312, 0.5, 0.5312, 1.0, 0.5, 1.0, 0.5, 0.5, 0.5, 0.5, 0.5, 1.0, 0.4688, 1.0, 0.4688, 0.5, 0.4688, 0.5, 0.4688, 1.0, 0.4375, 1.0, 0.4375, 0.5, 0.4375, 0.5, 0.4375, 1.0, 0.4062, 1.0, 0.4062, 0.5, 0.4062, 0.5, 0.4062, 1.0, 0.375, 1.0, 0.375, 0.5, 0.375, 0.5, 0.375, 1.0, 0.3438, 1.0, 0.3438, 0.5, 0.3438, 0.5, 0.3438, 1.0, 0.3125, 1.0, 0.3125, 0.5, 0.3125, 0.5, 0.3125, 1.0, 0.2812, 1.0, 0.2812, 0.5, 0.2812, 0.5, 0.2812, 1.0, 0.25, 1.0, 0.25, 0.5, 0.25, 0.5, 0.25, 1.0, 0.2188, 1.0, 0.2188, 0.5, 0.2188, 0.5, 0.2188, 1.0, 0.1875, 1.0, 0.1875, 0.5, 0.1875, 0.5, 0.1875, 1.0, 0.1562, 1.0, 0.1562, 0.5, 0.1562, 0.5, 0.1562, 1.0, 0.125, 1.0, 0.125, 0.5, 0.125, 0.5, 0.125, 1.0, 0.09375, 1.0, 0.09375, 0.5, 0.09375, 0.5, 0.09375, 1.0, 0.0625, 1.0, 0.0625, 0.5, 0.2968, 0.4854, 0.25, 0.49, 0.2032, 0.4854, 0.1582, 0.4717, 0.1167, 0.4496, 0.08029, 0.4197, 0.05045, 0.3833, 0.02827, 0.3418, 0.01461, 0.2968, 0.01, 0.25, 0.01461, 0.2032, 0.02827, 0.1582, 0.05045, 0.1167, 0.08029, 0.08029, 0.1167, 0.05045, 0.1582, 0.02827, 0.2032, 0.01461, 0.25, 0.01, 0.2968, 0.01461, 0.3418, 0.02827, 0.3833, 0.05045, 0.4197, 0.08029, 0.4496, 0.1167, 0.4717, 0.1582, 0.4854, 0.2032, 0.49, 0.25, 0.4854, 0.2968, 0.4717, 0.3418, 0.4496, 0.3833, 0.4197, 0.4197, 0.3833, 0.4496, 0.3418, 0.4717, 0.0625, 0.5, 0.0625, 1.0, 0.03125, 1.0, 0.03125, 0.5, 0.03125, 0.5, 0.03125, 1.0, 0.0, 1.0, 0.0, 0.5, 0.75, 0.49, 0.7968, 0.4854, 0.8418, 0.4717, 0.8833, 0.4496, 0.9197, 0.4197, 0.9496, 0.3833, 0.9717, 0.3418, 0.9854, 0.2968, 0.99, 0.25, 0.9854, 0.2032, 0.9717, 0.1582, 0.9496, 0.1167, 0.9197, 0.08029, 0.8833, 0.05045, 0.8418, 0.02827, 0.7968, 0.01461, 0.75, 0.01, 0.7032, 0.01461, 0.6582, 0.02827, 0.6167, 0.05045, 0.5803, 0.08029, 0.5504, 0.1167, 0.5283, 0.1582, 0.5146, 0.2032, 0.51, 0.25, 0.5146, 0.2968, 0.5283, 0.3418, 0.5504, 0.3833, 0.5803, 0.4197, 0.6167, 0.4496, 0.6582, 0.4717, 0.7032, 0.4854, 1.0, 0.5, 1.0, 1.0, 0.9688, 1.0, 0.9688, 0.5, 0.9688, 0.5, 0.9688, 1.0, 0.9375, 1.0, 0.9375, 0.5, 0.9375, 0.5, 0.9375, 1.0, 0.9062, 1.0, 0.9062, 0.5, 0.9062, 0.5, 0.9062, 1.0, 0.875, 1.0, 0.875, 0.5, 0.875, 0.5, 0.875, 1.0, 0.8438, 1.0, 0.8438, 0.5, 0.8438, 0.5, 0.8438, 1.0, 0.8125, 1.0, 0.8125, 0.5, 0.8125, 0.5, 0.8125, 1.0, 0.7812, 1.0, 0.7812, 0.5, 0.7812, 0.5, 0.7812, 1.0, 0.75, 1.0, 0.75, 0.5, 0.75, 0.5, 0.75, 1.0, 0.7188, 1.0, 0.7188, 0.5, 0.7188, 0.5, 0.7188, 1.0, 0.6875, 1.0, 0.6875, 0.5, 0.6875, 0.5, 0.6875, 1.0, 0.6562, 1.0, 0.6562, 0.5, 0.6562, 0.5, 0.6562, 1.0, 0.625, 1.0, 0.625, 0.5, 0.625, 0.5, 0.625, 1.0, 0.5938, 1.0, 0.5938, 0.5, 0.5938, 0.5, 0.5938, 1.0, 0.5625, 1.0, 0.5625, 0.5, 0.5625, 0.5, 0.5625, 1.0, 0.5312, 1.0, 0.5312, 0.5, 0.5312, 0.5, 0.5312, 1.0, 0.5, 1.0, 0.5, 0.5, 0.5, 0.5, 0.5, 1.0, 0.4688, 1.0, 0.4688, 0.5, 0.4688, 0.5, 0.4688, 1.0, 0.4375, 1.0, 0.4375, 0.5, 0.4375, 0.5, 0.4375, 1.0, 0.4062, 1.0, 0.4062, 0.5, 0.4062, 0.5, 0.4062, 1.0, 0.375, 1.0, 0.375, 0.5, 0.375, 0.5, 0.375, 1.0, 0.3438, 1.0, 0.3438, 0.5, 0.3438, 0.5, 0.3438, 1.0, 0.3125, 1.0, 0.3125, 0.5, 0.3125, 0.5, 0.3125, 1.0, 0.2812, 1.0, 0.2812, 0.5, 0.2812, 0.5, 0.2812, 1.0, 0.25, 1.0, 0.25, 0.5, 0.25, 0.5, 0.25, 1.0, 0.2188, 1.0, 0.2188, 0.5, 0.2188, 0.5, 0.2188, 1.0, 0.1875, 1.0, 0.1875, 0.5, 0.1875, 0.5, 0.1875, 1.0, 0.1562, 1.0, 0.1562, 0.5, 0.1562, 0.5, 0.1562, 1.0, 0.125, 1.0, 0.125, 0.5, 0.125, 0.5, 0.125, 1.0, 0.09375, 1.0, 0.09375, 0.5, 0.09375, 0.5, 0.09375, 1.0, 0.0625, 1.0, 0.0625, 0.5, 0.2968, 0.4854, 0.25, 0.49, 0.2032, 0.4854, 0.1582, 0.4717, 0.1167, 0.4496, 0.08029, 0.4197, 0.05045, 0.3833, 0.02827, 0.3418, 0.01461, 0.2968, 0.01, 0.25, 0.01461, 0.2032, 0.02827, 0.1582, 0.05045, 0.1167, 0.08029, 0.08029, 0.1167, 0.05045, 0.1582, 0.02827, 0.2032, 0.01461, 0.25, 0.01, 0.2968, 0.01461, 0.3418, 0.02827, 0.3833, 0.05045, 0.4197, 0.08029, 0.4496, 0.1167, 0.4717, 0.1582, 0.4854, 0.2032, 0.49, 0.25, 0.4854, 0.2968, 0.4717, 0.3418, 0.4496, 0.3833, 0.4197, 0.4197, 0.3833, 0.4496, 0.3418, 0.4717, 0.0625, 0.5, 0.0625, 1.0, 0.03125, 1.0, 0.03125, 0.5, 0.03125, 0.5, 0.03125, 1.0, 0.0, 1.0, 0.0, 0.5, 0.75, 0.49, 0.7968, 0.4854, 0.8418, 0.4717, 0.8833, 0.4496, 0.9197, 0.4197, 0.9496, 0.3833, 0.9717, 0.3418, 0.9854, 0.2968, 0.99, 0.25, 0.9854, 0.2032, 0.9717, 0.1582, 0.9496, 0.1167, 0.9197, 0.08029, 0.8833, 0.05045, 0.8418, 0.02827, 0.7968, 0.01461, 0.75, 0.01, 0.7032, 0.01461, 0.6582, 0.02827, 0.6167, 0.05045, 0.5803, 0.08029, 0.5504, 0.1167, 0.5283, 0.1582, 0.5146, 0.2032, 0.51, 0.25, 0.5146, 0.2968, 0.5283, 0.3418, 0.5504, 0.3833, 0.5803, 0.4197, 0.6167, 0.4496, 0.6582, 0.4717, 0.7032, 0.4854, 1.0, 0.5, 1.0, 1.0, 0.9688, 1.0, 0.9688, 0.5, 0.9688, 0.5, 0.9688, 1.0, 0.9375, 1.0, 0.9375, 0.5, 0.9375, 0.5, 0.9375, 1.0, 0.9062, 1.0, 0.9062, 0.5, 0.9062, 0.5, 0.9062, 1.0, 0.875, 1.0, 0.875, 0.5, 0.875, 0.5, 0.875, 1.0, 0.8438, 1.0, 0.8438, 0.5, 0.8438, 0.5, 0.8438, 1.0, 0.8125, 1.0, 0.8125, 0.5, 0.8125, 0.5, 0.8125, 1.0, 0.7812, 1.0, 0.7812, 0.5, 0.7812, 0.5, 0.7812, 1.0, 0.75, 1.0, 0.75, 0.5, 0.75, 0.5, 0.75, 1.0, 0.7188, 1.0, 0.7188, 0.5, 0.7188, 0.5, 0.7188, 1.0, 0.6875, 1.0, 0.6875, 0.5, 0.6875, 0.5, 0.6875, 1.0, 0.6562, 1.0, 0.6562, 0.5, 0.6562, 0.5, 0.6562, 1.0, 0.625, 1.0, 0.625, 0.5, 0.625, 0.5, 0.625, 1.0, 0.5938, 1.0, 0.5938, 0.5, 0.5938, 0.5, 0.5938, 1.0, 0.5625, 1.0, 0.5625, 0.5, 0.5625, 0.5, 0.5625, 1.0, 0.5312, 1.0, 0.5312, 0.5, 0.5312, 0.5, 0.5312, 1.0, 0.5, 1.0, 0.5, 0.5, 0.5, 0.5, 0.5, 1.0, 0.4688, 1.0, 0.4688, 0.5, 0.4688, 0.5, 0.4688, 1.0, 0.4375, 1.0, 0.4375, 0.5, 0.4375, 0.5, 0.4375, 1.0, 0.4062, 1.0, 0.4062, 0.5, 0.4062, 0.5, 0.4062, 1.0, 0.375, 1.0, 0.375, 0.5, 0.375, 0.5, 0.375, 1.0, 0.3438, 1.0, 0.3438, 0.5, 0.3438, 0.5, 0.3438, 1.0, 0.3125, 1.0, 0.3125, 0.5, 0.3125, 0.5, 0.3125, 1.0, 0.2812, 1.0, 0.2812, 0.5, 0.2812, 0.5, 0.2812, 1.0, 0.25, 1.0, 0.25, 0.5, 0.25, 0.5, 0.25, 1.0, 0.2188, 1.0, 0.2188, 0.5, 0.2188, 0.5, 0.2188, 1.0, 0.1875, 1.0, 0.1875, 0.5, 0.1875, 0.5, 0.1875, 1.0, 0.1562, 1.0, 0.1562, 0.5, 0.1562, 0.5, 0.1562, 1.0, 0.125, 1.0, 0.125, 0.5, 0.125, 0.5, 0.125, 1.0, 0.09375, 1.0, 0.09375, 0.5, 0.09375, 0.5, 0.09375, 1.0, 0.0625, 1.0, 0.0625, 0.5, 0.2968, 0.4854, 0.25, 0.49, 0.2032, 0.4854, 0.1582, 0.4717, 0.1167, 0.4496, 0.08029, 0.4197, 0.05045, 0.3833, 0.02827, 0.3418, 0.01461, 0.2968, 0.01, 0.25, 0.01461, 0.2032, 0.02827, 0.1582, 0.05045, 0.1167, 0.08029, 0.08029, 0.1167, 0.05045, 0.1582, 0.02827, 0.2032, 0.01461, 0.25, 0.01, 0.2968, 0.01461, 0.3418, 0.02827, 0.3833, 0.05045, 0.4197, 0.08029, 0.4496, 0.1167, 0.4717, 0.1582, 0.4854, 0.2032, 0.49, 0.25, 0.4854, 0.2968, 0.4717, 0.3418, 0.4496, 0.3833, 0.4197, 0.4197, 0.3833, 0.4496, 0.3418, 0.4717, 0.0625, 0.5, 0.0625, 1.0, 0.03125, 1.0, 0.03125, 0.5, 0.03125, 0.5, 0.03125, 1.0, 0.0, 1.0, 0.0, 0.5, 0.75, 0.49, 0.7968, 0.4854, 0.8418, 0.4717, 0.8833, 0.4496, 0.9197, 0.4197, 0.9496, 0.3833, 0.9717, 0.3418, 0.9854, 0.2968, 0.99, 0.25, 0.9854, 0.2032, 0.9717, 0.1582, 0.9496, 0.1167, 0.9197, 0.08029, 0.8833, 0.05045, 0.8418, 0.02827, 0.7968, 0.01461, 0.75, 0.01, 0.7032, 0.01461, 0.6582, 0.02827, 0.6167, 0.05045, 0.5803, 0.08029, 0.5504, 0.1167, 0.5283, 0.1582, 0.5146, 0.2032, 0.51, 0.25, 0.5146, 0.2968, 0.5283, 0.3418, 0.5504, 0.3833, 0.5803, 0.4197, 0.6167, 0.4496, 0.6582, 0.4717, 0.7032, 0.4854])
me_cylinder_001.materials.append(mat_material)
me_cylinder_001.materials.append(mat_material_004)
me_cylinder_001.materials.append(mat_material_005)
me_cylinder_001.materials.append(mat_material_006)
me_cylinder_001.materials.append(mat_material_007)
me_cylinder_001.materials.append(mat_material_008)
me_cylinder_001.update()

# ---- objects
ob_coins = bpy.data.objects.new('Coins', me_cylinder_001)
ob_light = bpy.data.objects.new('Light', light_light)
ob_camera = bpy.data.objects.new('Camera', cam_camera)

# ---- transforms, parenting, visibility, modifiers, constraints
ob_coins.location = (-0.0008953, 0.0007359, -0.0003651)
ob_light.location = (0.2775, 0.2401, 0.2738)
ob_light.rotation_euler = (0.6503, 0.05522, 1.866)
ob_light.lock_rotations_4d = False
ob_light.empty_display_type = 'ARROWS'
ob_light.color = (0.0, 0.0, 0.0, 0.0)
ob_light.lineart.crease_threshold = 0.0
ob_camera.location = (0.1384, -0.3996, 0.2753)
ob_camera.rotation_euler = (1.031, -4.242e-06, 0.4406)
ob_camera.lock_rotations_4d = False
ob_camera.empty_display_type = 'ARROWS'
ob_camera.color = (0.0, 0.0, 0.0, 0.0)
ob_camera.display_type = 'WIRE'
ob_camera.lineart.crease_threshold = 0.0

# ---- collection membership
scene.collection.objects.link(ob_coins)
col_environment.objects.link(ob_light)
col_environment.objects.link(ob_camera)

# ---- scene / render settings (as saved in the file)
scene.camera = ob_camera
scene.frame_start = 1; scene.frame_end = 250; scene.frame_set(210)
scene.render.engine = 'CYCLES'
scene.eevee.shadow_step_count = 15
bpy.context.view_layer.update()
